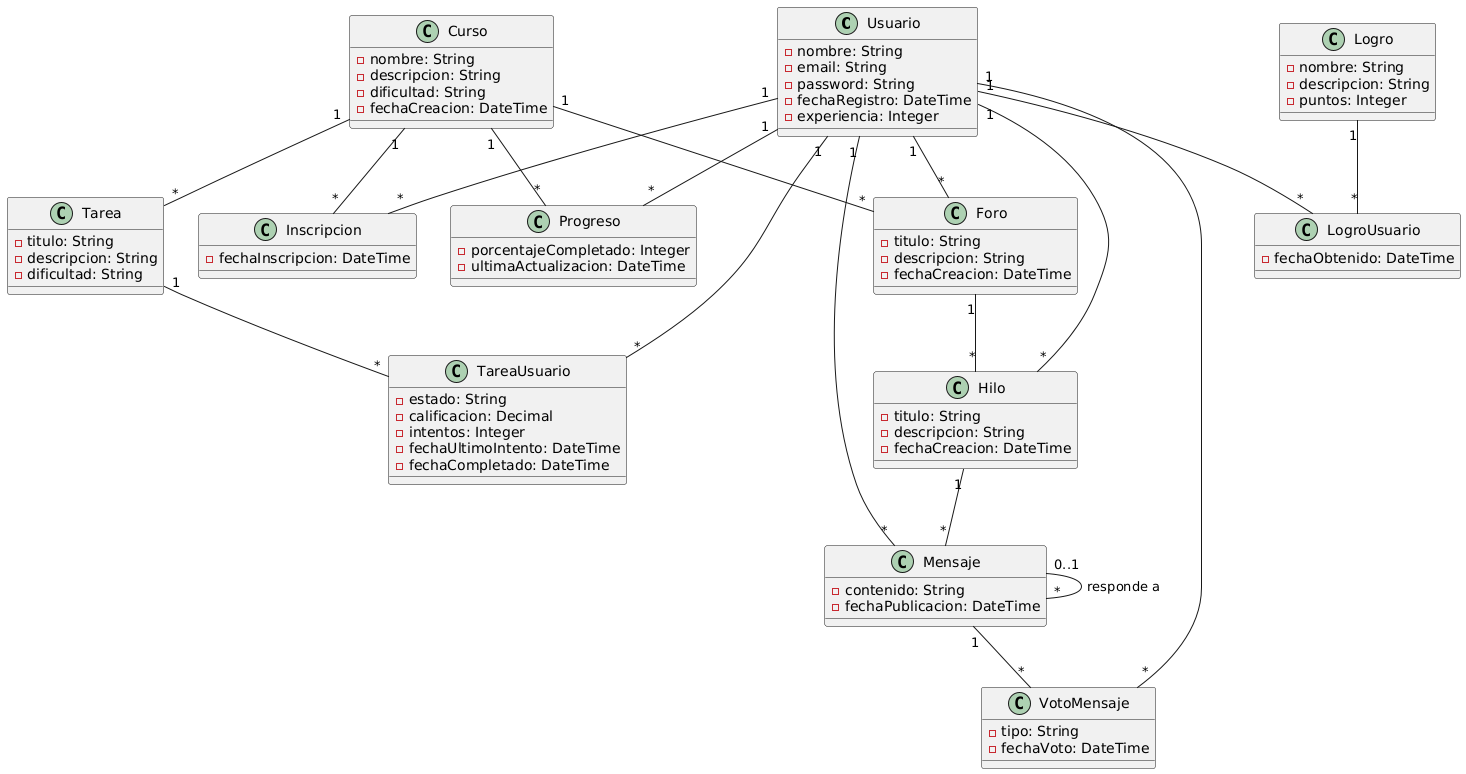

The diagram above was rendered by PlantUML. Its source (embedded in the PNG):
@startuml
class Usuario {
  - nombre: String
  - email: String
  - password: String
  - fechaRegistro: DateTime
  - experiencia: Integer
}

class Curso {
  - nombre: String
  - descripcion: String
  - dificultad: String
  - fechaCreacion: DateTime
}

class Inscripcion {
  - fechaInscripcion: DateTime
}

class Progreso {
  - porcentajeCompletado: Integer
  - ultimaActualizacion: DateTime
}

class Logro {
  - nombre: String
  - descripcion: String
  - puntos: Integer
}

class LogroUsuario {
  - fechaObtenido: DateTime
}

class Tarea {
  - titulo: String
  - descripcion: String
  - dificultad: String
}

class TareaUsuario {
  - estado: String
  - calificacion: Decimal
  - intentos: Integer
  - fechaUltimoIntento: DateTime
  - fechaCompletado: DateTime
}

class Foro {
  - titulo: String
  - descripcion: String
  - fechaCreacion: DateTime
}

class Hilo {
  - titulo: String
  - descripcion: String
  - fechaCreacion: DateTime
}

class Mensaje {
  - contenido: String
  - fechaPublicacion: DateTime
}

class VotoMensaje {
  - tipo: String
  - fechaVoto: DateTime
}

Usuario "1" -- "*" Inscripcion
Usuario "1" -- "*" Progreso
Usuario "1" -- "*" LogroUsuario
Usuario "1" -- "*" TareaUsuario
Usuario "1" -- "*" Foro
Usuario "1" -- "*" Hilo
Usuario "1" -- "*" Mensaje
Usuario "1" -- "*" VotoMensaje

Curso "1" -- "*" Inscripcion
Curso "1" -- "*" Progreso
Curso "1" -- "*" Tarea
Curso "1" -- "*" Foro

Logro "1" -- "*" LogroUsuario
Tarea "1" -- "*" TareaUsuario
Foro "1" -- "*" Hilo
Hilo "1" -- "*" Mensaje
Mensaje "1" -- "*" VotoMensaje
Mensaje "0..1" -- "*" Mensaje : "responde a"
@enduml